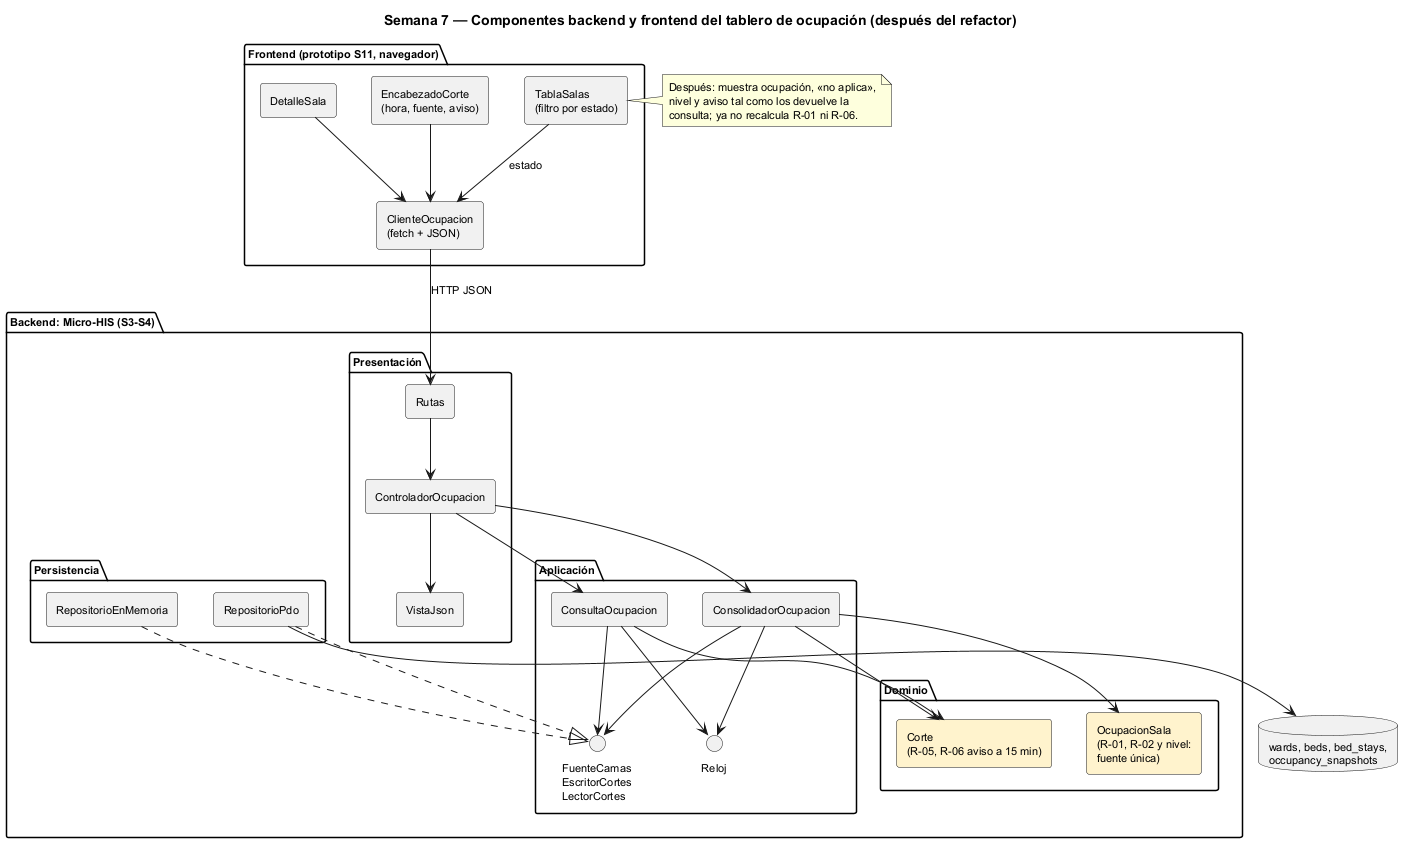

The diagram above was rendered by PlantUML. Its source (embedded in the PNG):
@startuml semana-07-componentes
title Semana 7 — Componentes backend y frontend del tablero de ocupación (después del refactor)
skinparam shadowing false
skinparam defaultFontSize 11
skinparam componentStyle rectangle
package "Frontend (prototipo S11, navegador)" {
  [EncabezadoCorte\n(hora, fuente, aviso)] as EC
  [TablaSalas\n(filtro por estado)] as TS
  [DetalleSala] as DS
  [ClienteOcupacion\n(fetch + JSON)] as CL
}
package "Backend: Micro-HIS (S3-S4)" {
  package "Presentación" {
    [Rutas] as R
    [ControladorOcupacion] as C
    [VistaJson] as V
  }
  package "Aplicación" {
    [ConsolidadorOcupacion] as CO
    [ConsultaOcupacion] as CQ
    interface "FuenteCamas\nEscritorCortes\nLectorCortes" as P
    interface Reloj as RL
  }
  package "Dominio" {
    [OcupacionSala\n(R-01, R-02 y nivel:\nfuente única)] as OS #FFF3CD
    [Corte\n(R-05, R-06 aviso a 15 min)] as CT #FFF3CD
  }
  package "Persistencia" {
    [RepositorioPdo] as PDO
    [RepositorioEnMemoria] as MEM
  }
}
database "wards, beds, bed_stays,\noccupancy_snapshots" as DB
EC --> CL
TS --> CL : estado
DS --> CL
CL --> R : HTTP JSON
R --> C
C --> CO
C --> CQ
C --> V
CO --> P
CQ --> P
CO --> RL
CQ --> RL
CO --> OS
CO --> CT
CQ --> CT
PDO ..|> P
MEM ..|> P
PDO --> DB
note right of TS
  Después: muestra ocupación, «no aplica»,
  nivel y aviso tal como los devuelve la
  consulta; ya no recalcula R-01 ni R-06.
end note
@enduml